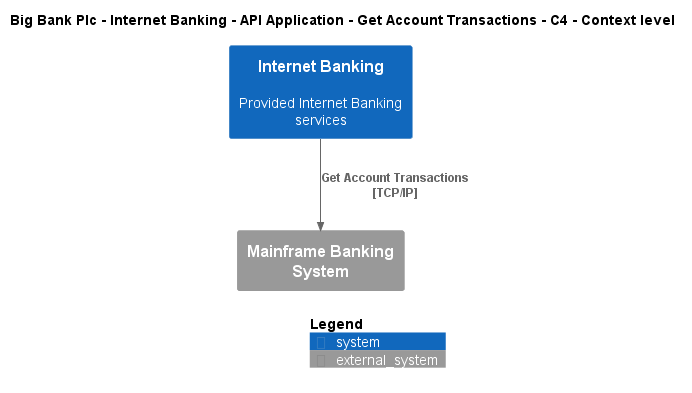

The diagram above was rendered by PlantUML. Its source (embedded in the PNG):
@startuml
!include ..\..\..\..\..\..\..\.c4s\C4_Context.puml

AddElementTag("c4interflow:lifecycle:new", $bgColor=green, $fontColor=#ffffff, $borderColor=green, $shadowing="False")
AddElementTag("c4interflow:lifecycle:changed", $bgColor=orange, $fontColor=#ffffff, $borderColor=orange, $shadowing="False")
AddElementTag("c4interflow:lifecycle:removed", $bgColor=red, $fontColor=#ffffff, $borderColor=red, $shadowing="False")

AddRelTag("c4interflow:lifecycle:new", $textColor=green, $lineColor=green)
AddRelTag("c4interflow:lifecycle:changed", $textColor=orange, $lineColor=orange)
AddRelTag("c4interflow:lifecycle:removed", $textColor=red, $lineColor=red)

SHOW_PERSON_PORTRAIT()
LAYOUT_TOP_DOWN()

skinparam linetype polyline

title Big Bank Plc - Internet Banking - API Application - Get Account Transactions - C4 - Context level

System(BigBankPlc.SoftwareSystems.InternetBanking, "Internet Banking", "Provided Internet Banking services")
System_Ext(BigBankPlc.SoftwareSystems.MainframeBankingSystem, "Mainframe Banking System", "")

Rel(BigBankPlc.SoftwareSystems.InternetBanking, BigBankPlc.SoftwareSystems.MainframeBankingSystem, "Get Account Transactions\n[TCP/IP]", $tags='protocol:tcp/ip')


SHOW_LEGEND()
@enduml